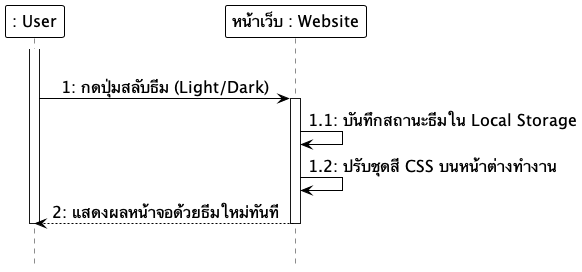

The diagram above was rendered by PlantUML. Its source (embedded in the PNG):
@startuml
hide footbox
skinparam monochrome true
skinparam shadowing false
skinparam backgroundcolor transparent
skinparam ParticipantMinHeight 60
skinparam ParticipantMinWidth 160
skinparam ParticipantBackgroundColor white
skinparam ParticipantBorderColor black
skinparam ParticipantBorderThickness 1.0
skinparam ParticipantFontSize 16
skinparam LifeLineBackgroundColor white
skinparam LifeLineBorderColor black
skinparam LifeLineBorderThickness 1.0
skinparam ArrowColor black
skinparam ArrowFontSize 16
skinparam sequenceMessageAlign center

participant ": User" as User
participant "หน้าเว็บ : Website" as Frontend

|||
activate User
User -> Frontend: 1: กดปุ่มสลับธีม (Light/Dark)
activate Frontend
Frontend -> Frontend: 1.1: บันทึกสถานะธีมใน Local Storage
Frontend -> Frontend: 1.2: ปรับชุดสี CSS บนหน้าต่างทำงาน
Frontend --> User: 2: แสดงผลหน้าจอด้วยธีมใหม่ทันที
deactivate Frontend
deactivate User
|||
@enduml